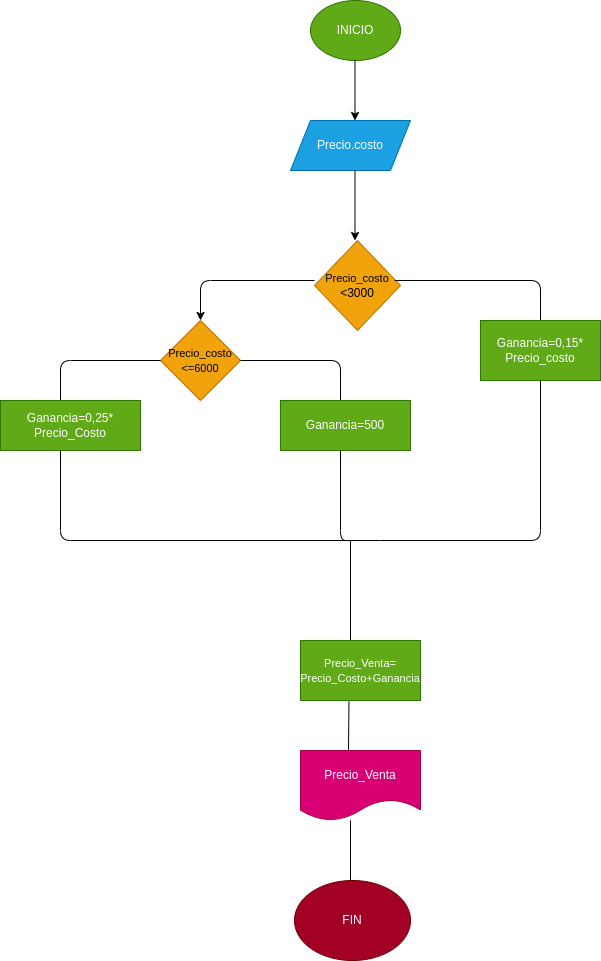

The diagram above was exported from draw.io. Its source (the exported page's mxGraphModel, read from the mxfile embedded in the PNG):
<mxGraphModel dx="850" dy="1706" grid="1" gridSize="10" guides="1" tooltips="1" connect="1" arrows="1" fold="1" page="1" pageScale="1" pageWidth="827" pageHeight="1169" math="0" shadow="0">
  <root>
    <mxCell id="0" />
    <mxCell id="1" parent="0" />
    <mxCell id="2" value="INICIO" style="ellipse;whiteSpace=wrap;html=1;fillColor=#60a917;fontColor=#ffffff;strokeColor=#2D7600;" parent="1" vertex="1">
      <mxGeometry x="330" y="-880" width="90" height="60" as="geometry" />
    </mxCell>
    <mxCell id="3" value="" style="endArrow=classic;html=1;" parent="1" edge="1">
      <mxGeometry width="50" height="50" relative="1" as="geometry">
        <mxPoint x="374.5" y="-820" as="sourcePoint" />
        <mxPoint x="374.5" y="-760" as="targetPoint" />
      </mxGeometry>
    </mxCell>
    <mxCell id="4" value="Precio.costo" style="shape=parallelogram;perimeter=parallelogramPerimeter;whiteSpace=wrap;html=1;fixedSize=1;fillColor=#1ba1e2;fontColor=#ffffff;strokeColor=#006EAF;" parent="1" vertex="1">
      <mxGeometry x="310" y="-760" width="120" height="50" as="geometry" />
    </mxCell>
    <mxCell id="5" value="" style="endArrow=classic;html=1;" parent="1" edge="1">
      <mxGeometry width="50" height="50" relative="1" as="geometry">
        <mxPoint x="374.5" y="-710" as="sourcePoint" />
        <mxPoint x="374.5" y="-640" as="targetPoint" />
      </mxGeometry>
    </mxCell>
    <mxCell id="7" value="&lt;font style=&quot;font-size: 11px;&quot;&gt;Precio_costo&lt;/font&gt; &amp;lt;3000" style="rhombus;whiteSpace=wrap;html=1;fillColor=#f0a30a;fontColor=#000000;strokeColor=#BD7000;" parent="1" vertex="1">
      <mxGeometry x="334" y="-640" width="86" height="90" as="geometry" />
    </mxCell>
    <mxCell id="8" value="" style="endArrow=classic;html=1;" edge="1" parent="1">
      <mxGeometry width="50" height="50" relative="1" as="geometry">
        <mxPoint x="334" y="-600" as="sourcePoint" />
        <mxPoint x="220" y="-560" as="targetPoint" />
        <Array as="points">
          <mxPoint x="220" y="-600" />
        </Array>
      </mxGeometry>
    </mxCell>
    <mxCell id="9" value="&lt;font style=&quot;font-size: 11px;&quot;&gt;Precio_costo &amp;lt;=6000&lt;/font&gt;" style="rhombus;whiteSpace=wrap;html=1;fillColor=#f0a30a;fontColor=#000000;strokeColor=#BD7000;" vertex="1" parent="1">
      <mxGeometry x="180" y="-560" width="80" height="80" as="geometry" />
    </mxCell>
    <mxCell id="10" value="" style="endArrow=none;html=1;" edge="1" parent="1">
      <mxGeometry width="50" height="50" relative="1" as="geometry">
        <mxPoint x="180" y="-520" as="sourcePoint" />
        <mxPoint x="80" y="-480" as="targetPoint" />
        <Array as="points">
          <mxPoint x="80" y="-520" />
        </Array>
      </mxGeometry>
    </mxCell>
    <mxCell id="11" value="Ganancia=0,25*&lt;br&gt;Precio_Costo" style="rounded=0;whiteSpace=wrap;html=1;fillColor=#60a917;fontColor=#ffffff;strokeColor=#2D7600;" vertex="1" parent="1">
      <mxGeometry x="20" y="-480" width="140" height="50" as="geometry" />
    </mxCell>
    <mxCell id="12" value="" style="endArrow=none;html=1;" edge="1" parent="1">
      <mxGeometry width="50" height="50" relative="1" as="geometry">
        <mxPoint x="260" y="-520" as="sourcePoint" />
        <mxPoint x="360" y="-480" as="targetPoint" />
        <Array as="points">
          <mxPoint x="360" y="-520" />
        </Array>
      </mxGeometry>
    </mxCell>
    <mxCell id="13" value="Ganancia=500" style="rounded=0;whiteSpace=wrap;html=1;fillColor=#60a917;fontColor=#ffffff;strokeColor=#2D7600;" vertex="1" parent="1">
      <mxGeometry x="300" y="-480" width="130" height="50" as="geometry" />
    </mxCell>
    <mxCell id="14" value="" style="endArrow=none;html=1;" edge="1" parent="1">
      <mxGeometry width="50" height="50" relative="1" as="geometry">
        <mxPoint x="414" y="-600" as="sourcePoint" />
        <mxPoint x="560" y="-560" as="targetPoint" />
        <Array as="points">
          <mxPoint x="560" y="-600" />
        </Array>
      </mxGeometry>
    </mxCell>
    <mxCell id="15" value="Ganancia=0,15*&lt;br&gt;Precio_costo" style="rounded=0;whiteSpace=wrap;html=1;fillColor=#60a917;fontColor=#ffffff;strokeColor=#2D7600;" vertex="1" parent="1">
      <mxGeometry x="500" y="-560" width="120" height="60" as="geometry" />
    </mxCell>
    <mxCell id="16" value="" style="endArrow=none;html=1;" edge="1" parent="1">
      <mxGeometry width="50" height="50" relative="1" as="geometry">
        <mxPoint x="360" y="-430" as="sourcePoint" />
        <mxPoint x="370" y="-340" as="targetPoint" />
        <Array as="points">
          <mxPoint x="360" y="-340" />
        </Array>
      </mxGeometry>
    </mxCell>
    <mxCell id="17" value="" style="endArrow=none;html=1;" edge="1" parent="1">
      <mxGeometry width="50" height="50" relative="1" as="geometry">
        <mxPoint x="80" y="-430" as="sourcePoint" />
        <mxPoint x="400" y="-340" as="targetPoint" />
        <Array as="points">
          <mxPoint x="80" y="-340" />
        </Array>
      </mxGeometry>
    </mxCell>
    <mxCell id="18" value="" style="endArrow=none;html=1;" edge="1" parent="1">
      <mxGeometry width="50" height="50" relative="1" as="geometry">
        <mxPoint x="400" y="-340" as="sourcePoint" />
        <mxPoint x="560" y="-500" as="targetPoint" />
        <Array as="points">
          <mxPoint x="560" y="-340" />
        </Array>
      </mxGeometry>
    </mxCell>
    <mxCell id="19" value="" style="endArrow=none;html=1;" edge="1" parent="1">
      <mxGeometry width="50" height="50" relative="1" as="geometry">
        <mxPoint x="370" y="-240" as="sourcePoint" />
        <mxPoint x="370" y="-340" as="targetPoint" />
      </mxGeometry>
    </mxCell>
    <mxCell id="20" value="&lt;font style=&quot;font-size: 11px;&quot;&gt;Precio_Venta=&lt;br&gt;Precio_Costo+Ganancia&lt;/font&gt;" style="rounded=0;whiteSpace=wrap;html=1;fillColor=#60a917;fontColor=#ffffff;strokeColor=#2D7600;" vertex="1" parent="1">
      <mxGeometry x="320" y="-240" width="120" height="60" as="geometry" />
    </mxCell>
    <mxCell id="21" value="Precio_Venta" style="shape=document;whiteSpace=wrap;html=1;boundedLbl=1;fillColor=#d80073;fontColor=#ffffff;strokeColor=#A50040;" vertex="1" parent="1">
      <mxGeometry x="320" y="-130" width="120" height="70" as="geometry" />
    </mxCell>
    <mxCell id="22" value="" style="endArrow=none;html=1;entryX=0.404;entryY=1.016;entryDx=0;entryDy=0;entryPerimeter=0;" edge="1" parent="1" target="20">
      <mxGeometry width="50" height="50" relative="1" as="geometry">
        <mxPoint x="368" y="-130" as="sourcePoint" />
        <mxPoint x="414" y="-180" as="targetPoint" />
      </mxGeometry>
    </mxCell>
    <mxCell id="23" value="" style="endArrow=none;html=1;" edge="1" parent="1">
      <mxGeometry width="50" height="50" relative="1" as="geometry">
        <mxPoint x="370" as="sourcePoint" />
        <mxPoint x="370" y="-60" as="targetPoint" />
      </mxGeometry>
    </mxCell>
    <mxCell id="24" value="FIN" style="ellipse;whiteSpace=wrap;html=1;fillColor=#a20025;fontColor=#ffffff;strokeColor=#6F0000;" vertex="1" parent="1">
      <mxGeometry x="314" width="116" height="80" as="geometry" />
    </mxCell>
  </root>
</mxGraphModel>